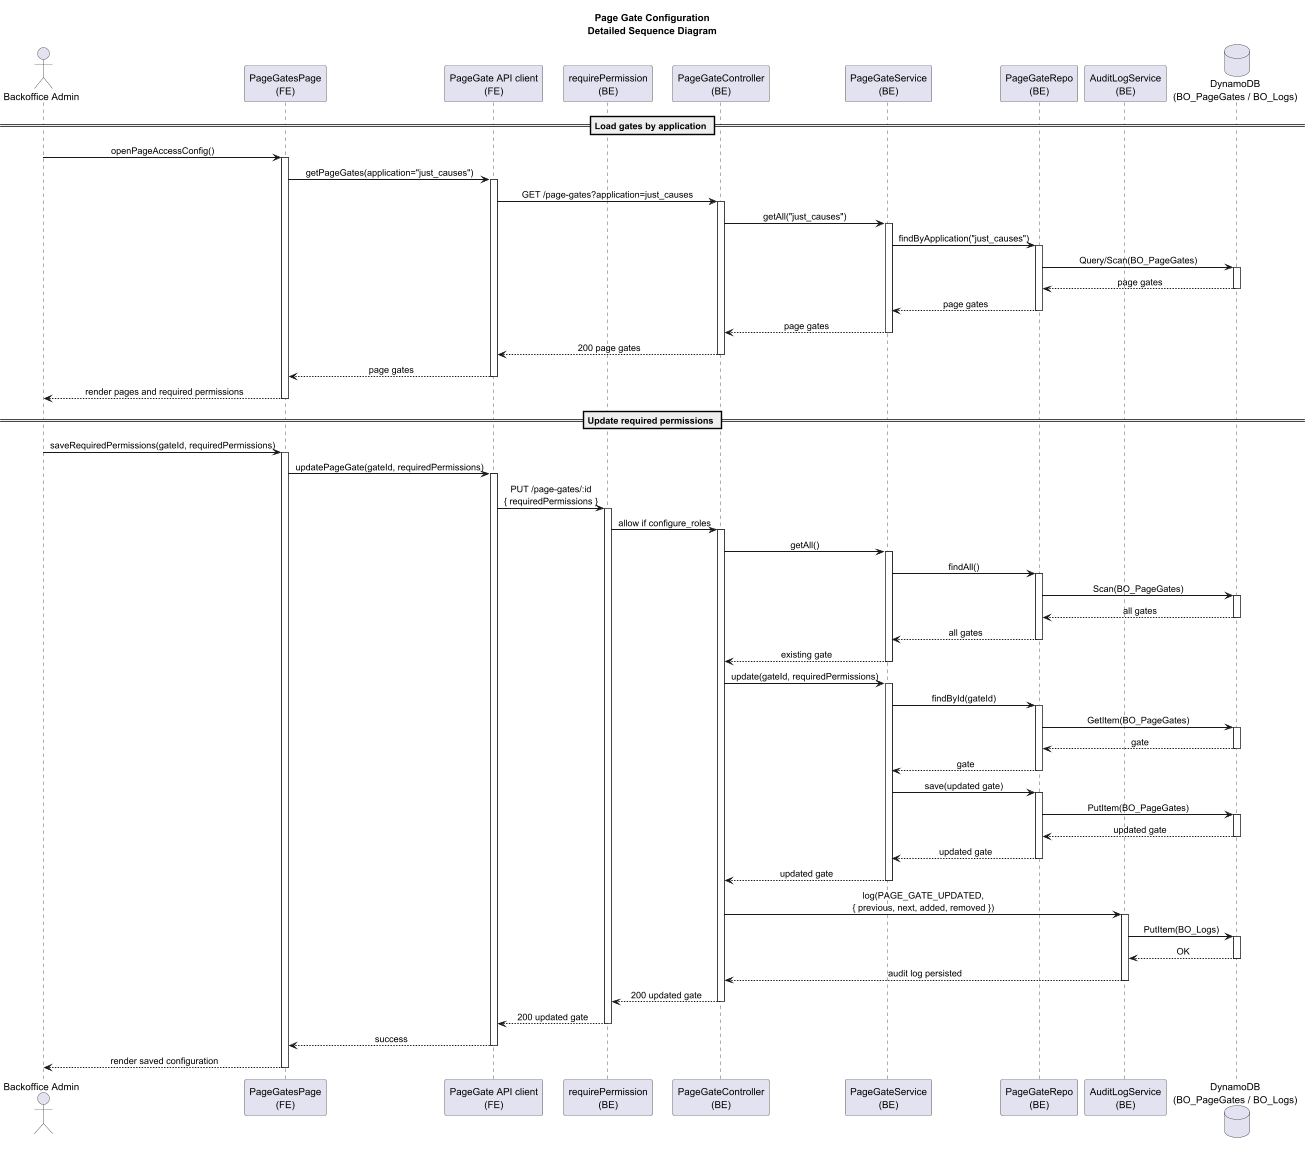

The diagram above was rendered by PlantUML. Its source (embedded in the PNG):
@startuml CH4_PAGE_GATES_SSD_Full
title Page Gate Configuration\nDetailed Sequence Diagram

skinparam sequenceMessageAlign center
skinparam sequenceArrowThickness 1.5
skinparam BoxPadding 10

actor "Backoffice Admin" as BA
participant "PageGatesPage\n(FE)" as PAGE
participant "PageGate API client\n(FE)" as API
participant "requirePermission\n(BE)" as GUARD
participant "PageGateController\n(BE)" as CTRL
participant "PageGateService\n(BE)" as SVC
participant "PageGateRepo\n(BE)" as REPO
participant "AuditLogService\n(BE)" as AUDIT
database "DynamoDB\n(BO_PageGates / BO_Logs)" as DDB

== Load gates by application ==
BA -> PAGE : openPageAccessConfig()
activate PAGE
PAGE -> API : getPageGates(application="just_causes")
activate API
API -> CTRL : GET /page-gates?application=just_causes
activate CTRL
CTRL -> SVC : getAll("just_causes")
activate SVC
SVC -> REPO : findByApplication("just_causes")
activate REPO
REPO -> DDB : Query/Scan(BO_PageGates)
activate DDB
DDB --> REPO : page gates
deactivate DDB
REPO --> SVC : page gates
deactivate REPO
SVC --> CTRL : page gates
deactivate SVC
CTRL --> API : 200 page gates
deactivate CTRL
API --> PAGE : page gates
deactivate API
PAGE --> BA : render pages and required permissions
deactivate PAGE

== Update required permissions ==
BA -> PAGE : saveRequiredPermissions(gateId, requiredPermissions)
activate PAGE
PAGE -> API : updatePageGate(gateId, requiredPermissions)
activate API
API -> GUARD : PUT /page-gates/:id\n{ requiredPermissions }
activate GUARD
GUARD -> CTRL : allow if configure_roles
activate CTRL

CTRL -> SVC : getAll()
activate SVC
SVC -> REPO : findAll()
activate REPO
REPO -> DDB : Scan(BO_PageGates)
activate DDB
DDB --> REPO : all gates
deactivate DDB
REPO --> SVC : all gates
deactivate REPO
SVC --> CTRL : existing gate
deactivate SVC

CTRL -> SVC : update(gateId, requiredPermissions)
activate SVC
SVC -> REPO : findById(gateId)
activate REPO
REPO -> DDB : GetItem(BO_PageGates)
activate DDB
DDB --> REPO : gate
deactivate DDB
REPO --> SVC : gate
deactivate REPO

SVC -> REPO : save(updated gate)
activate REPO
REPO -> DDB : PutItem(BO_PageGates)
activate DDB
DDB --> REPO : updated gate
deactivate DDB
REPO --> SVC : updated gate
deactivate REPO
SVC --> CTRL : updated gate
deactivate SVC

CTRL -> AUDIT : log(PAGE_GATE_UPDATED,\n{ previous, next, added, removed })
activate AUDIT
AUDIT -> DDB : PutItem(BO_Logs)
activate DDB
DDB --> AUDIT : OK
deactivate DDB
AUDIT --> CTRL : audit log persisted
deactivate AUDIT

CTRL --> GUARD : 200 updated gate
deactivate CTRL
GUARD --> API : 200 updated gate
deactivate GUARD
API --> PAGE : success
deactivate API
PAGE --> BA : render saved configuration
deactivate PAGE

@enduml